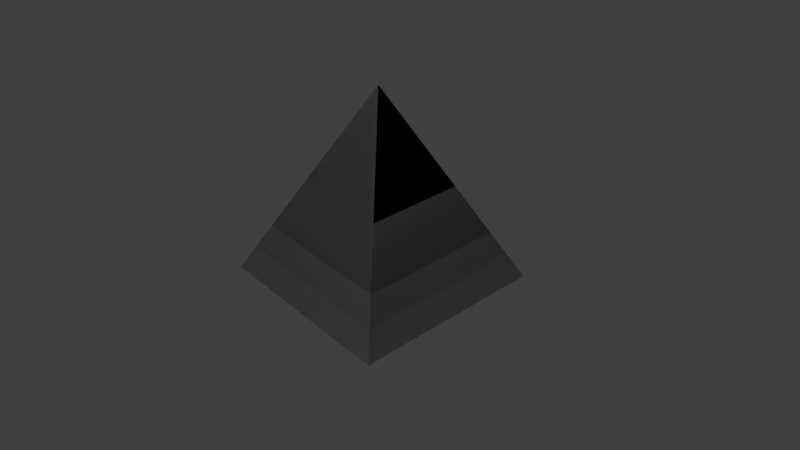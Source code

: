 # Source: pyramids.blend  (saved by Blender 2.79.0; exported with 4.5.12 LTS)
import bpy
from mathutils import Matrix  # noqa: F401  (used for matrix-valued properties, if any)

bpy.ops.wm.read_factory_settings(use_empty=True)
scene = bpy.context.scene
scene.name = 'Scene'

# ---- collections
col_collection_1 = bpy.data.collections.new('Collection 1'); scene.collection.children.link(col_collection_1)

# ---- world
world_world = bpy.data.worlds.new('World'); scene.world = world_world
world_world.color = (0.05088, 0.05088, 0.05088)
world_world.use_sun_shadow = False
world_world.sun_shadow_jitter_overblur = 0.0
world_world.cycles.sampling_method = 'MANUAL'

# ---- cameras
cam_camera = bpy.data.cameras.new('Camera')
cam_camera.clip_end = 100.0
cam_camera.lens = 35.0
cam_camera.sensor_width = 32.0
cam_camera.sensor_height = 18.0
cam_camera.ortho_scale = 7.314
cam_camera.dof.focus_distance = 0.0
cam_camera.dof.aperture_fstop = 128.0

# ---- lights
light_lamp = bpy.data.lights.new('Lamp', 'POINT')
light_lamp.transmission_factor = 0.0
light_lamp.cutoff_distance = 30.0
light_lamp.energy = 100.0
light_lamp.shadow_buffer_clip_start = 1.001
light_lamp.shadow_soft_size = 0.1
light_lamp.shadow_maximum_resolution = 0.006
light_lamp.use_absolute_resolution = True

# ---- meshes
me_pyramid_002 = bpy.data.meshes.new('Pyramid.002')
me_pyramid_002.from_pydata([(-1.0, 1.0, 0.0), (1.0, 1.0, 0.0), (1.0, -1.0, 0.0), (-1.0, -1.0, 0.0), (0.0, 0.0, 2.0)], [], [(0, 1, 2, 3), (0, 1, 4), (1, 2, 4), (2, 3, 4), (0, 3, 4)])
me_pyramid_002.use_remesh_preserve_volume = False
me_pyramid_002.use_remesh_preserve_attributes = False
me_pyramid_002.use_mirror_vertex_groups = False
me_pyramid_002.update()
me_pyramid_001 = bpy.data.meshes.new('Pyramid.001')
me_pyramid_001.from_pydata([(-1.0, 1.0, 0.0), (1.0, 1.0, 0.0), (1.0, -1.0, 0.0), (-1.0, -1.0, 0.0), (0.0, 0.0, 2.0)], [], [(0, 1, 2, 3), (0, 1, 4), (1, 2, 4), (2, 3, 4), (0, 3, 4)])
me_pyramid_001.use_remesh_preserve_volume = False
me_pyramid_001.use_remesh_preserve_attributes = False
me_pyramid_001.use_mirror_vertex_groups = False
me_pyramid_001.update()

# ---- objects
ob_pyramid = bpy.data.objects.new('pyramid', me_pyramid_002)
ob_pyramid_001 = bpy.data.objects.new('pyramid.001', me_pyramid_001)
ob_lamp = bpy.data.objects.new('Lamp', light_lamp)
ob_camera = bpy.data.objects.new('Camera', cam_camera)

# ---- transforms, parenting, visibility, modifiers, constraints
ob_pyramid.location = (1.0, 1.0, 1.0)
ob_pyramid.lineart.crease_threshold = 0.0
ob_pyramid_001.location = (1.0, 1.0, 1.0)
ob_pyramid_001.lineart.crease_threshold = 0.0
ob_lamp.location = (4.076, 1.005, 5.904)
ob_lamp.rotation_euler = (0.6503, 0.05522, 1.866)
ob_lamp.lock_rotations_4d = False
ob_lamp.empty_display_type = 'ARROWS'
ob_lamp.color = (0.0, 0.0, 0.0, 0.0)
ob_lamp.lineart.crease_threshold = 0.0
ob_camera.location = (6.471, -3.62, 6.031)
ob_camera.rotation_euler = (1.011, -5.139e-07, 0.8429)
ob_camera.lock_rotations_4d = False
ob_camera.empty_display_type = 'ARROWS'
ob_camera.color = (0.0, 0.0, 0.0, 0.0)
ob_camera.display_type = 'WIRE'
ob_camera.lineart.crease_threshold = 0.0

# ---- collection membership
col_collection_1.objects.link(ob_pyramid)
col_collection_1.objects.link(ob_pyramid_001)
col_collection_1.objects.link(ob_lamp)
col_collection_1.objects.link(ob_camera)

# ---- scene / render settings (as saved in the file)
scene.camera = ob_camera
scene.frame_start = 1; scene.frame_end = 250; scene.frame_set(1)
scene.render.engine = 'BLENDER_EEVEE_NEXT'
scene.render.resolution_percentage = 50
scene.render.dither_intensity = 0.0
scene.cycles.use_denoising = False
scene.cycles.samples = 128
scene.cycles.sampling_pattern = 'TABULATED_SOBOL'
scene.cycles.use_adaptive_sampling = False
scene.cycles.use_light_tree = False
scene.cycles.blur_glossy = 0.0
scene.cycles.sample_clamp_indirect = 0.0
scene.view_settings.view_transform = 'Standard'
bpy.context.view_layer.update()
